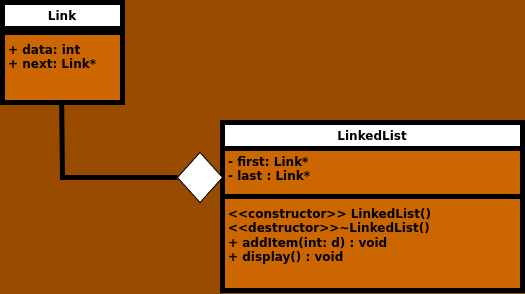

The diagram above was exported from draw.io. Its source (the exported page's mxGraphModel, read from the mxfile embedded in the PNG):
<mxGraphModel dx="1345" dy="817" grid="1" gridSize="10" guides="1" tooltips="1" connect="1" arrows="1" fold="1" page="1" pageScale="1" pageWidth="850" pageHeight="1100" background="#994C00" math="0" shadow="0">
  <root>
    <mxCell id="0" />
    <mxCell id="1" parent="0" />
    <mxCell id="wcf6XGKi3vxVdeSQNMsu-1" value="LinkedList" style="swimlane;fontStyle=1;align=center;verticalAlign=top;childLayout=stackLayout;horizontal=1;startSize=26;horizontalStack=0;resizeParent=1;resizeParentMax=0;resizeLast=0;collapsible=1;marginBottom=0;whiteSpace=wrap;html=1;strokeWidth=5;swimlaneFillColor=#CC6600;" parent="1" vertex="1">
      <mxGeometry x="440" y="240" width="300" height="168" as="geometry" />
    </mxCell>
    <mxCell id="wcf6XGKi3vxVdeSQNMsu-2" value="&lt;b&gt;- first: Link*&lt;/b&gt;&lt;div&gt;&lt;b&gt;- last : Link*&lt;/b&gt;&lt;/div&gt;" style="text;strokeColor=none;fillColor=none;align=left;verticalAlign=top;spacingLeft=4;spacingRight=4;overflow=hidden;rotatable=0;points=[[0,0.5],[1,0.5]];portConstraint=eastwest;whiteSpace=wrap;html=1;" parent="wcf6XGKi3vxVdeSQNMsu-1" vertex="1">
      <mxGeometry y="26" width="300" height="44" as="geometry" />
    </mxCell>
    <mxCell id="wcf6XGKi3vxVdeSQNMsu-3" value="" style="line;strokeWidth=5;fillColor=none;align=left;verticalAlign=middle;spacingTop=-1;spacingLeft=3;spacingRight=3;rotatable=0;labelPosition=right;points=[];portConstraint=eastwest;strokeColor=inherit;" parent="wcf6XGKi3vxVdeSQNMsu-1" vertex="1">
      <mxGeometry y="70" width="300" height="8" as="geometry" />
    </mxCell>
    <mxCell id="wcf6XGKi3vxVdeSQNMsu-4" value="&lt;b&gt;&lt;font style=&quot;font-size: 12px;&quot;&gt;&amp;lt;&amp;lt;constructor&amp;gt;&amp;gt; LinkedList()&lt;/font&gt;&lt;/b&gt;&lt;div&gt;&lt;b&gt;&amp;lt;&amp;lt;destructor&amp;gt;&amp;gt;~LinkedList()&lt;/b&gt;&lt;b&gt;&lt;br&gt;&lt;/b&gt;&lt;div&gt;&lt;b&gt;&lt;font style=&quot;font-size: 12px;&quot;&gt;+ addItem(int: d) : void&lt;/font&gt;&lt;/b&gt;&lt;/div&gt;&lt;div&gt;&lt;b&gt;&lt;font style=&quot;font-size: 12px;&quot;&gt;+ display() : void&lt;/font&gt;&lt;/b&gt;&lt;/div&gt;&lt;div&gt;&lt;br&gt;&lt;/div&gt;&lt;/div&gt;" style="text;strokeColor=none;fillColor=none;align=left;verticalAlign=top;spacingLeft=4;spacingRight=4;overflow=hidden;rotatable=0;points=[[0,0.5],[1,0.5]];portConstraint=eastwest;whiteSpace=wrap;html=1;" parent="wcf6XGKi3vxVdeSQNMsu-1" vertex="1">
      <mxGeometry y="78" width="300" height="90" as="geometry" />
    </mxCell>
    <mxCell id="wcf6XGKi3vxVdeSQNMsu-5" value="Link" style="swimlane;fontStyle=1;align=center;verticalAlign=top;childLayout=stackLayout;horizontal=1;startSize=26;horizontalStack=0;resizeParent=1;resizeParentMax=0;resizeLast=0;collapsible=1;marginBottom=0;whiteSpace=wrap;html=1;strokeWidth=5;swimlaneFillColor=#CC6600;" parent="1" vertex="1">
      <mxGeometry x="220" y="120" width="120" height="100" as="geometry" />
    </mxCell>
    <mxCell id="wcf6XGKi3vxVdeSQNMsu-7" value="" style="line;strokeWidth=5;fillColor=none;align=left;verticalAlign=middle;spacingTop=-1;spacingLeft=3;spacingRight=3;rotatable=0;labelPosition=right;points=[];portConstraint=eastwest;strokeColor=inherit;" parent="wcf6XGKi3vxVdeSQNMsu-5" vertex="1">
      <mxGeometry y="26" width="120" height="8" as="geometry" />
    </mxCell>
    <mxCell id="wcf6XGKi3vxVdeSQNMsu-8" value="&lt;div&gt;&lt;div&gt;&lt;b&gt;+ data: int&lt;/b&gt;&lt;/div&gt;&lt;/div&gt;&lt;div&gt;&lt;b&gt;+ next: Link*&lt;/b&gt;&lt;/div&gt;" style="text;strokeColor=none;fillColor=none;align=left;verticalAlign=top;spacingLeft=4;spacingRight=4;overflow=hidden;rotatable=0;points=[[0,0.5],[1,0.5]];portConstraint=eastwest;whiteSpace=wrap;html=1;" parent="wcf6XGKi3vxVdeSQNMsu-5" vertex="1">
      <mxGeometry y="34" width="120" height="66" as="geometry" />
    </mxCell>
    <mxCell id="wcf6XGKi3vxVdeSQNMsu-9" value="" style="rhombus;whiteSpace=wrap;html=1;" parent="1" vertex="1">
      <mxGeometry x="395" y="270" width="45" height="50" as="geometry" />
    </mxCell>
    <mxCell id="wcf6XGKi3vxVdeSQNMsu-10" value="" style="endArrow=none;html=1;rounded=0;entryX=0.493;entryY=1.033;entryDx=0;entryDy=0;entryPerimeter=0;exitX=0;exitY=0.5;exitDx=0;exitDy=0;strokeWidth=5;" parent="1" source="wcf6XGKi3vxVdeSQNMsu-9" target="wcf6XGKi3vxVdeSQNMsu-8" edge="1">
      <mxGeometry width="50" height="50" relative="1" as="geometry">
        <mxPoint x="250" y="310" as="sourcePoint" />
        <mxPoint x="300" y="260" as="targetPoint" />
        <Array as="points">
          <mxPoint x="280" y="295" />
        </Array>
      </mxGeometry>
    </mxCell>
  </root>
</mxGraphModel>